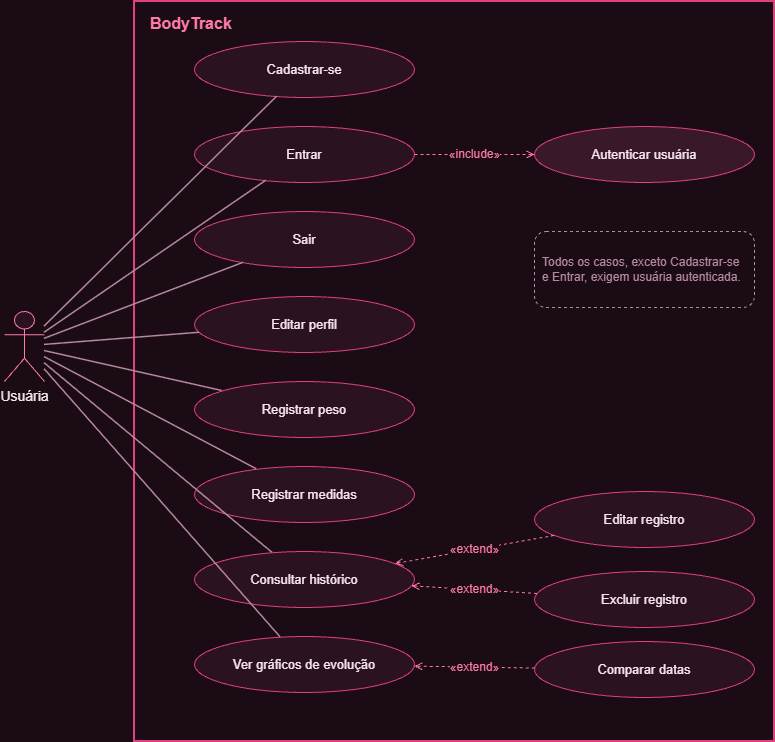

The diagram above was exported from draw.io. Its source (the exported page's mxGraphModel, read from the mxfile embedded in the PNG):
<mxGraphModel dx="1372" dy="796" grid="1" gridSize="10" guides="1" tooltips="1" connect="1" arrows="1" fold="1" page="0" pageScale="1" pageWidth="1169" pageHeight="827" background="#1A0B14" math="0" shadow="0">
  <root>
    <mxCell id="0" />
    <mxCell id="1" parent="0" />
    <mxCell id="c2" parent="1" style="rounded=0;whiteSpace=wrap;html=1;fillColor=none;strokeColor=#E0407F;strokeWidth=2;verticalAlign=top;align=left;spacingLeft=14;spacingTop=6;fontColor=#FF7AA8;fontStyle=1;fontSize=16;" value="BodyTrack" vertex="1">
      <mxGeometry height="740" width="640" x="200" y="20" as="geometry" />
    </mxCell>
    <mxCell id="act" parent="1" style="shape=umlActor;verticalLabelPosition=bottom;verticalAlign=top;html=1;outlineConnect=0;strokeColor=#FF7AA8;fillColor=#2A1220;fontColor=#F8E6EE;fontSize=14;" value="Usuária" vertex="1">
      <mxGeometry height="70" width="40" x="70" y="330" as="geometry" />
    </mxCell>
    <mxCell id="cad" parent="1" style="ellipse;whiteSpace=wrap;html=1;fillColor=#2A1220;strokeColor=#E0407F;fontColor=#F8E6EE;fontSize=13;" value="Cadastrar-se" vertex="1">
      <mxGeometry height="56" width="220" x="260" y="60" as="geometry" />
    </mxCell>
    <mxCell id="ent" parent="1" style="ellipse;whiteSpace=wrap;html=1;fillColor=#2A1220;strokeColor=#E0407F;fontColor=#F8E6EE;fontSize=13;" value="Entrar" vertex="1">
      <mxGeometry height="56" width="220" x="260" y="145" as="geometry" />
    </mxCell>
    <mxCell id="sai" parent="1" style="ellipse;whiteSpace=wrap;html=1;fillColor=#2A1220;strokeColor=#E0407F;fontColor=#F8E6EE;fontSize=13;" value="Sair" vertex="1">
      <mxGeometry height="56" width="220" x="260" y="230" as="geometry" />
    </mxCell>
    <mxCell id="per" parent="1" style="ellipse;whiteSpace=wrap;html=1;fillColor=#2A1220;strokeColor=#E0407F;fontColor=#F8E6EE;fontSize=13;" value="Editar perfil" vertex="1">
      <mxGeometry height="56" width="220" x="260" y="315" as="geometry" />
    </mxCell>
    <mxCell id="pes" parent="1" style="ellipse;whiteSpace=wrap;html=1;fillColor=#2A1220;strokeColor=#E0407F;fontColor=#F8E6EE;fontSize=13;" value="Registrar peso" vertex="1">
      <mxGeometry height="56" width="220" x="260" y="400" as="geometry" />
    </mxCell>
    <mxCell id="med" parent="1" style="ellipse;whiteSpace=wrap;html=1;fillColor=#2A1220;strokeColor=#E0407F;fontColor=#F8E6EE;fontSize=13;" value="Registrar medidas" vertex="1">
      <mxGeometry height="56" width="220" x="260" y="485" as="geometry" />
    </mxCell>
    <mxCell id="his" parent="1" style="ellipse;whiteSpace=wrap;html=1;fillColor=#2A1220;strokeColor=#E0407F;fontColor=#F8E6EE;fontSize=13;" value="Consultar histórico" vertex="1">
      <mxGeometry height="56" width="220" x="260" y="570" as="geometry" />
    </mxCell>
    <mxCell id="gra" parent="1" style="ellipse;whiteSpace=wrap;html=1;fillColor=#2A1220;strokeColor=#E0407F;fontColor=#F8E6EE;fontSize=13;" value="Ver gráficos de evolução" vertex="1">
      <mxGeometry height="56" width="220" x="260" y="655" as="geometry" />
    </mxCell>
    <mxCell id="aut" parent="1" style="ellipse;whiteSpace=wrap;html=1;fillColor=#381829;strokeColor=#E0407F;fontColor=#F8E6EE;fontSize=13;" value="Autenticar usuária" vertex="1">
      <mxGeometry height="56" width="220" x="600" y="145" as="geometry" />
    </mxCell>
    <mxCell id="edi" parent="1" style="ellipse;whiteSpace=wrap;html=1;fillColor=#2A1220;strokeColor=#E0407F;fontColor=#F8E6EE;fontSize=13;" value="Editar registro" vertex="1">
      <mxGeometry height="56" width="220" x="600" y="510" as="geometry" />
    </mxCell>
    <mxCell id="exc" parent="1" style="ellipse;whiteSpace=wrap;html=1;fillColor=#2A1220;strokeColor=#E0407F;fontColor=#F8E6EE;fontSize=13;" value="Excluir registro" vertex="1">
      <mxGeometry height="56" width="220" x="600" y="590" as="geometry" />
    </mxCell>
    <mxCell id="cmp" parent="1" style="ellipse;whiteSpace=wrap;html=1;fillColor=#2A1220;strokeColor=#E0407F;fontColor=#F8E6EE;fontSize=13;" value="Comparar datas" vertex="1">
      <mxGeometry height="56" width="220" x="600" y="660" as="geometry" />
    </mxCell>
    <mxCell id="c3" parent="1" style="rounded=1;dashed=1;html=1;whiteSpace=wrap;fillColor=none;strokeColor=#B88AA0;fontColor=#B88AA0;fontSize=12;align=left;spacing=8;" value="Todos os casos, exceto Cadastrar-se e Entrar, exigem usuária autenticada." vertex="1">
      <mxGeometry height="76" width="220" x="600" y="250" as="geometry" />
    </mxCell>
    <mxCell id="c4" edge="1" parent="1" source="act" style="endArrow=none;html=1;strokeColor=#B88AA0;strokeWidth=1.5;" target="cad" value="">
      <mxGeometry relative="1" as="geometry" />
    </mxCell>
    <mxCell id="c5" edge="1" parent="1" source="act" style="endArrow=none;html=1;strokeColor=#B88AA0;strokeWidth=1.5;" target="ent" value="">
      <mxGeometry relative="1" as="geometry" />
    </mxCell>
    <mxCell id="c6" edge="1" parent="1" source="act" style="endArrow=none;html=1;strokeColor=#B88AA0;strokeWidth=1.5;" target="sai" value="">
      <mxGeometry relative="1" as="geometry" />
    </mxCell>
    <mxCell id="c7" edge="1" parent="1" source="act" style="endArrow=none;html=1;strokeColor=#B88AA0;strokeWidth=1.5;" target="per" value="">
      <mxGeometry relative="1" as="geometry" />
    </mxCell>
    <mxCell id="c8" edge="1" parent="1" source="act" style="endArrow=none;html=1;strokeColor=#B88AA0;strokeWidth=1.5;" target="pes" value="">
      <mxGeometry relative="1" as="geometry" />
    </mxCell>
    <mxCell id="c9" edge="1" parent="1" source="act" style="endArrow=none;html=1;strokeColor=#B88AA0;strokeWidth=1.5;" target="med" value="">
      <mxGeometry relative="1" as="geometry" />
    </mxCell>
    <mxCell id="c10" edge="1" parent="1" source="act" style="endArrow=none;html=1;strokeColor=#B88AA0;strokeWidth=1.5;" target="his" value="">
      <mxGeometry relative="1" as="geometry" />
    </mxCell>
    <mxCell id="c11" edge="1" parent="1" source="act" style="endArrow=none;html=1;strokeColor=#B88AA0;strokeWidth=1.5;" target="gra" value="">
      <mxGeometry relative="1" as="geometry" />
    </mxCell>
    <mxCell id="c12" edge="1" parent="1" source="ent" style="endArrow=open;endFill=0;dashed=1;html=1;strokeColor=#FF7AA8;fontColor=#FF7AA8;fontSize=12;labelBackgroundColor=#1A0B14;" target="aut" value="«include»">
      <mxGeometry relative="1" as="geometry" />
    </mxCell>
    <mxCell id="c13" edge="1" parent="1" source="edi" style="endArrow=open;endFill=0;dashed=1;html=1;strokeColor=#FF7AA8;fontColor=#FF7AA8;fontSize=12;labelBackgroundColor=#1A0B14;" target="his" value="«extend»">
      <mxGeometry relative="1" as="geometry" />
    </mxCell>
    <mxCell id="c14" edge="1" parent="1" source="exc" style="endArrow=open;endFill=0;dashed=1;html=1;strokeColor=#FF7AA8;fontColor=#FF7AA8;fontSize=12;labelBackgroundColor=#1A0B14;" target="his" value="«extend»">
      <mxGeometry relative="1" as="geometry" />
    </mxCell>
    <mxCell id="c15" edge="1" parent="1" source="cmp" style="endArrow=open;endFill=0;dashed=1;html=1;strokeColor=#FF7AA8;fontColor=#FF7AA8;fontSize=12;labelBackgroundColor=#1A0B14;" target="gra" value="«extend»">
      <mxGeometry relative="1" as="geometry" />
    </mxCell>
  </root>
</mxGraphModel>